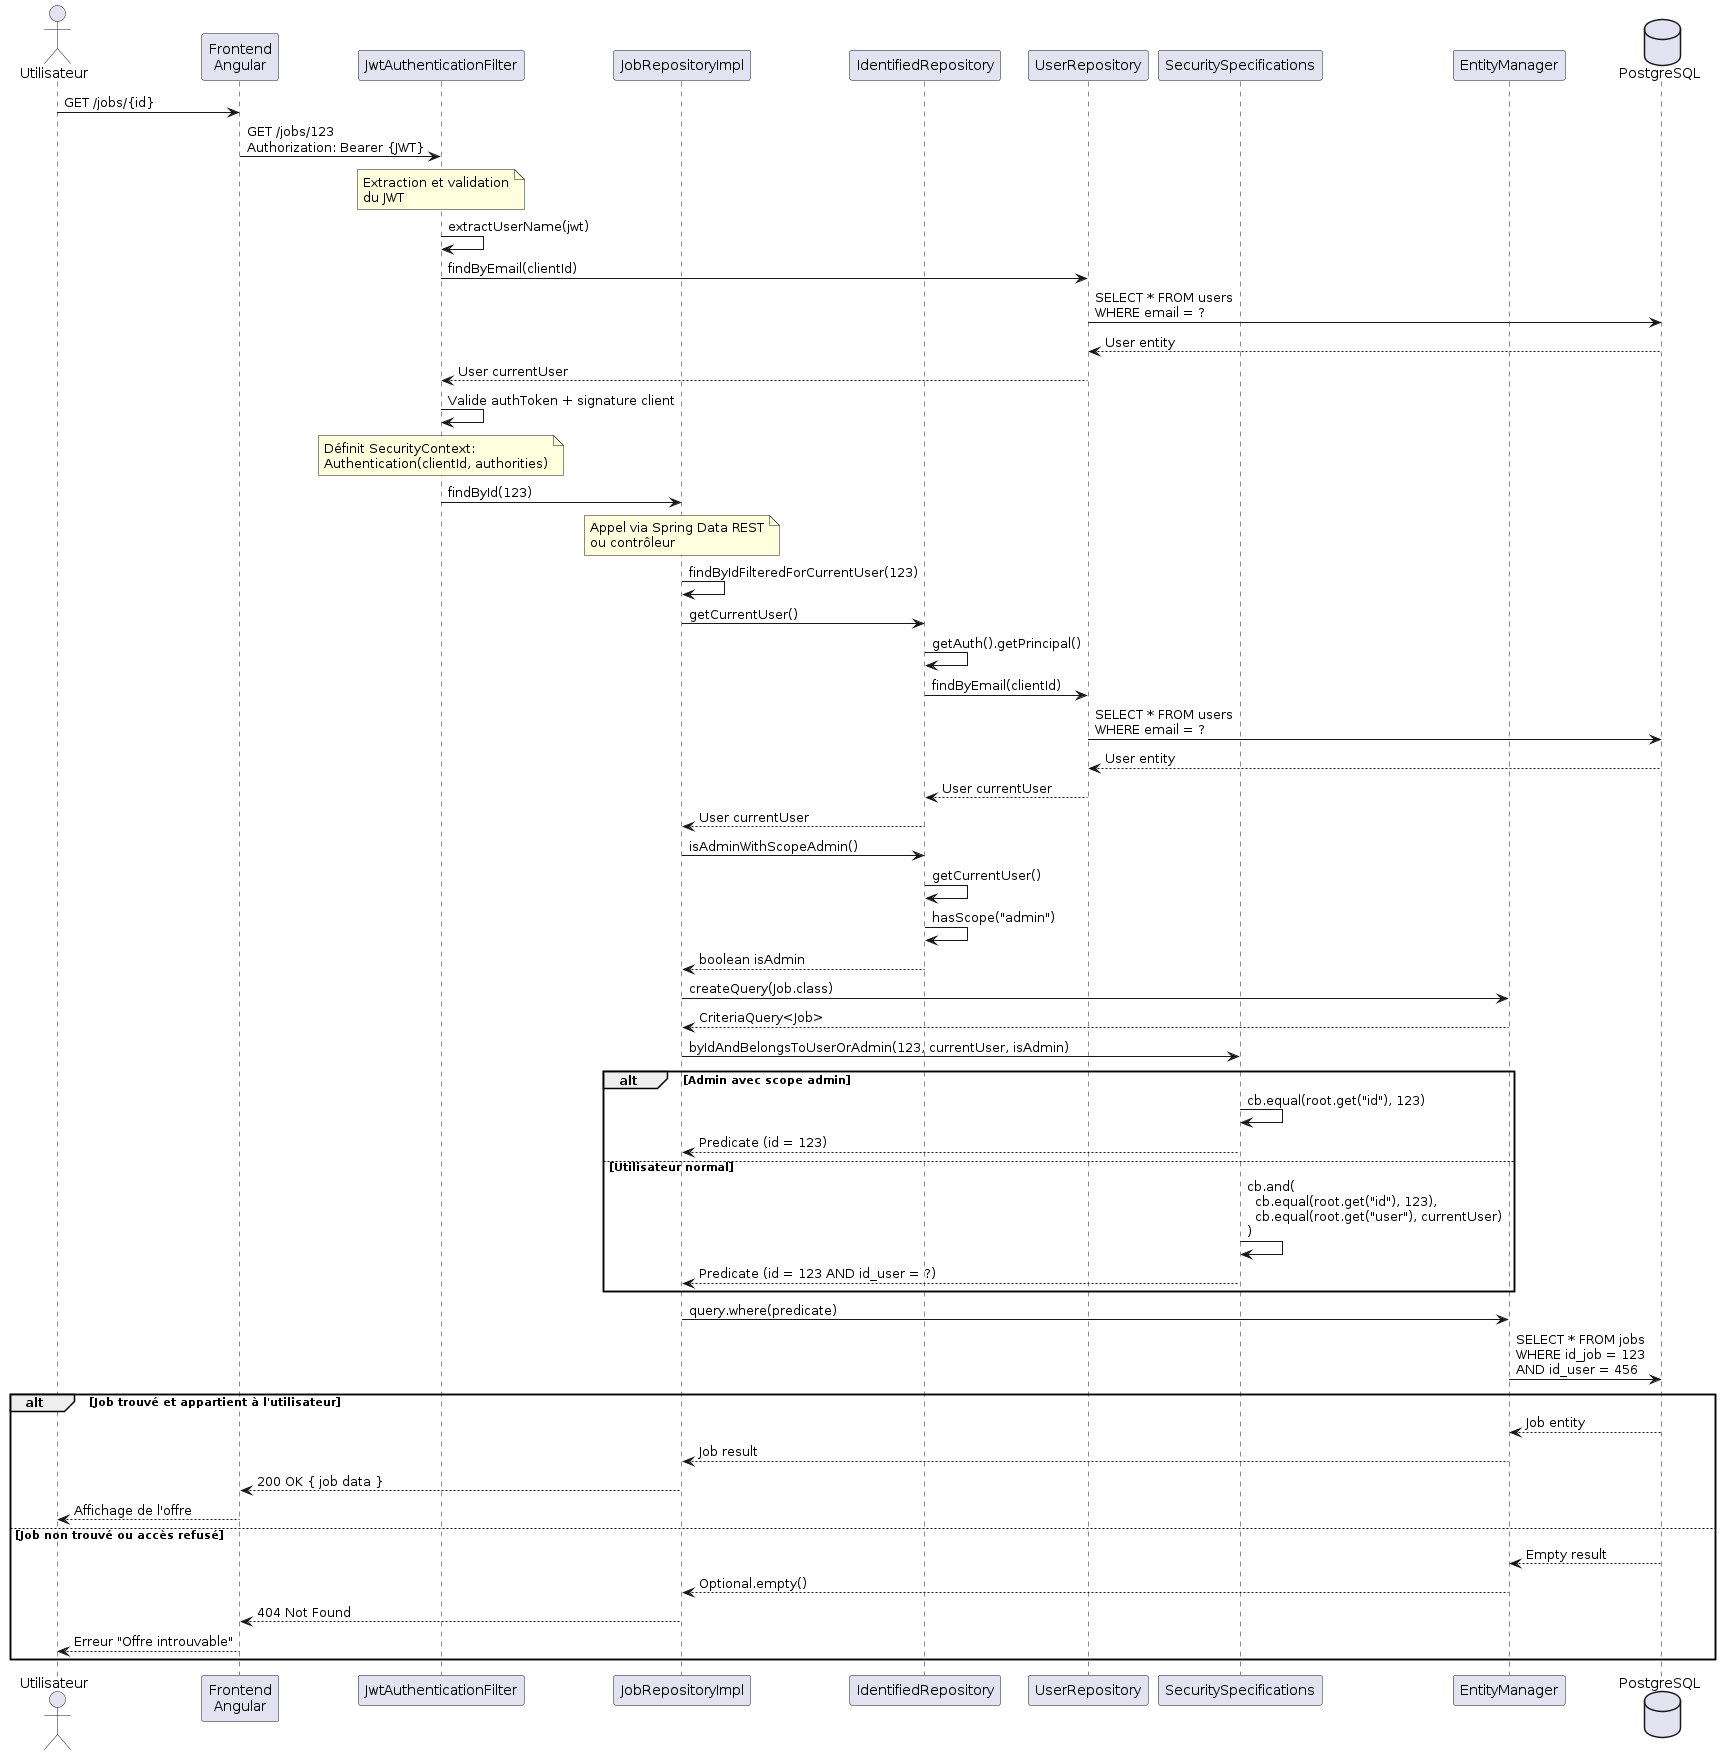

The diagram above was rendered by PlantUML. Its source (embedded in the PNG):
@startuml
actor Utilisateur
participant "Frontend\nAngular" as Angular
participant "JwtAuthenticationFilter" as Filter
participant "JobRepositoryImpl" as Repo
participant "IdentifiedRepository" as Auth
participant "UserRepository" as UserRepo
participant "SecuritySpecifications" as Spec
participant "EntityManager" as EM
database "PostgreSQL" as DB

Utilisateur -> Angular: GET /jobs/{id}
Angular -> Filter: GET /jobs/123\nAuthorization: Bearer {JWT}

note over Filter: Extraction et validation\ndu JWT

Filter -> Filter: extractUserName(jwt)
Filter -> UserRepo: findByEmail(clientId)
UserRepo -> DB: SELECT * FROM users\nWHERE email = ?
DB --> UserRepo: User entity
UserRepo --> Filter: User currentUser

Filter -> Filter: Valide authToken + signature client

note over Filter: Définit SecurityContext:\nAuthentication(clientId, authorities)

Filter -> Repo: findById(123)
note over Repo: Appel via Spring Data REST\nou contrôleur

Repo -> Repo: findByIdFilteredForCurrentUser(123)

Repo -> Auth: getCurrentUser()
Auth -> Auth: getAuth().getPrincipal()
Auth -> UserRepo: findByEmail(clientId)
UserRepo -> DB: SELECT * FROM users\nWHERE email = ?
DB --> UserRepo: User entity
UserRepo --> Auth: User currentUser
Auth --> Repo: User currentUser

Repo -> Auth: isAdminWithScopeAdmin()
Auth -> Auth: getCurrentUser()
Auth -> Auth: hasScope("admin")
Auth --> Repo: boolean isAdmin

Repo -> EM: createQuery(Job.class)
EM --> Repo: CriteriaQuery<Job>

Repo -> Spec: byIdAndBelongsToUserOrAdmin(123, currentUser, isAdmin)

alt Admin avec scope admin
    Spec -> Spec: cb.equal(root.get("id"), 123)
    Spec --> Repo: Predicate (id = 123)
else Utilisateur normal
    Spec -> Spec: cb.and(\n  cb.equal(root.get("id"), 123),\n  cb.equal(root.get("user"), currentUser)\n)
    Spec --> Repo: Predicate (id = 123 AND id_user = ?)
end

Repo -> EM: query.where(predicate)
EM -> DB: SELECT * FROM jobs\nWHERE id_job = 123\nAND id_user = 456

alt Job trouvé et appartient à l'utilisateur
    DB --> EM: Job entity
    EM --> Repo: Job result
    Repo --> Angular: 200 OK { job data }
    Angular --> Utilisateur: Affichage de l'offre
else Job non trouvé ou accès refusé
    DB --> EM: Empty result
    EM --> Repo: Optional.empty()
    Repo --> Angular: 404 Not Found
    Angular --> Utilisateur: Erreur "Offre introuvable"
end

@enduml